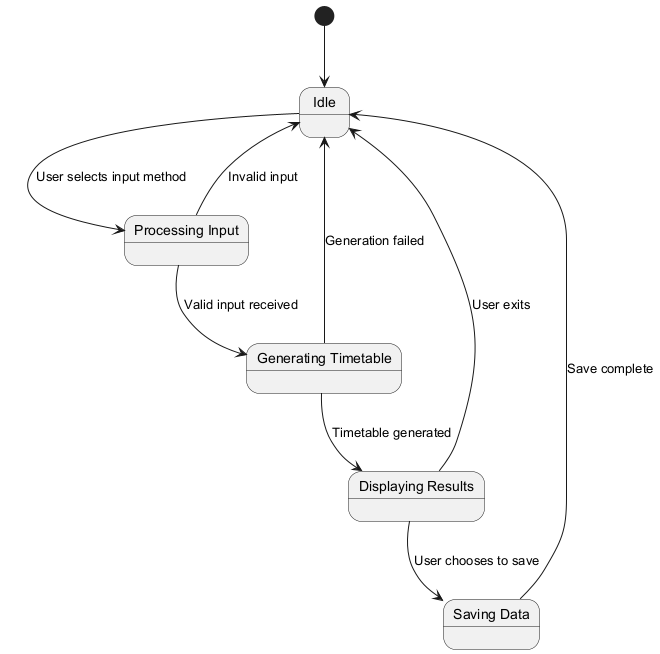

The diagram above was rendered by PlantUML. Its source (embedded in the PNG):
@startuml
state "Idle" as idle
state "Processing Input" as processing
state "Generating Timetable" as generating
state "Displaying Results" as displaying
state "Saving Data" as saving

[*] --> idle

idle --> processing : User selects input method
processing --> generating : Valid input received
generating --> displaying : Timetable generated
displaying --> saving : User chooses to save
saving --> idle : Save complete

processing --> idle : Invalid input
generating --> idle : Generation failed
displaying --> idle : User exits
@enduml